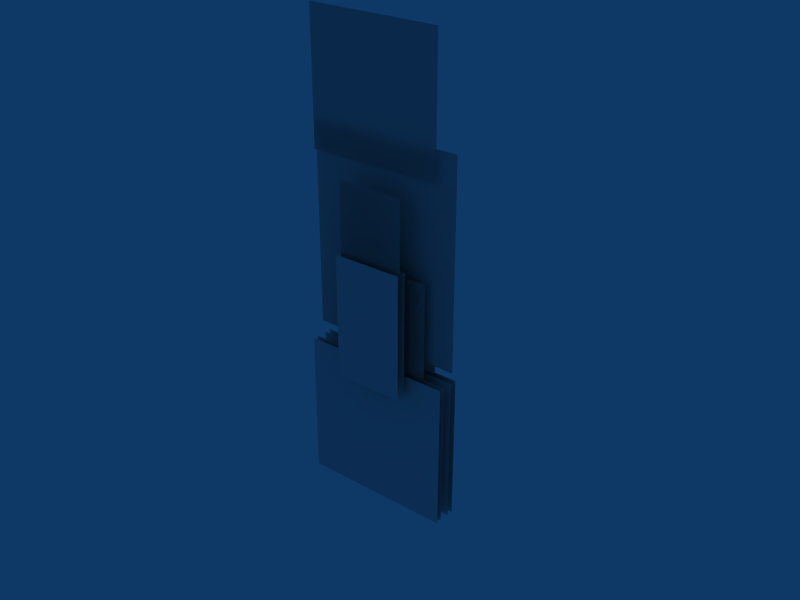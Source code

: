 # Source: Character.blend  (saved by Blender 2.49.0; exported with 4.5.12 LTS)
import bpy
from mathutils import Matrix  # noqa: F401  (used for matrix-valued properties, if any)

bpy.ops.wm.read_factory_settings(use_empty=True)
scene = bpy.context.scene
scene.name = 'Scene'

# ---- collections
col_collection_1 = bpy.data.collections.new('Collection 1'); scene.collection.children.link(col_collection_1)

# ---- materials (node trees are filled in below, after node groups)
mat_character = bpy.data.materials.new('Character')
mat_character.alpha_threshold = 0.0
mat_character.roughness = 0.5
mat_character.line_color = (0.0, 0.0, 0.0, 1.0)

# ---- material node trees

# ---- world
world_world = bpy.data.worlds.new('World'); scene.world = world_world
world_world.color = (0.05656, 0.2208, 0.4)
world_world.use_sun_shadow = False
world_world.sun_shadow_jitter_overblur = 0.0
world_world.cycles.sampling_method = 'MANUAL'
world_world.cycles.sample_map_resolution = 256

# ---- meshes
me_model = bpy.data.meshes.new('Model')
me_model.from_pydata([(0.5452, 7.006, 0.02433), (0.5452, 5.006, 0.02433), (-1.56, 5.006, 0.02433), (-1.56, 7.006, 0.02433), (0.8135, 5.439, -0.01694), (0.8135, 2.302, -0.01694), (-1.599, 2.302, -0.01694), (-1.599, 5.439, -0.01694), (-0.9265, 3.711, 0.1789), (-0.9264, 1.796, 0.1829), (0.1711, 1.796, 0.1775), (0.171, 3.711, 0.1735), (0.1549, 4.793, 0.1442), (0.1549, 3.219, 0.1442), (-0.8963, 3.219, 0.1442), (-0.8963, 4.793, 0.1442), (0.7484, 2.078, 0.07078), (0.7486, -0.174, 0.07549), (-1.613, -0.174, 0.08181), (-1.613, 2.078, 0.07709), (-0.8826, 3.556, 0.04164), (-0.8825, 1.304, 0.04636), (0.4077, 1.304, 0.04004), (0.4075, 3.556, 0.03532), (0.4075, 3.556, -0.08809), (0.4077, 1.304, -0.08337), (-0.8825, 1.304, -0.07705), (-0.8826, 3.556, -0.08177), (-1.613, 2.078, -0.04632), (-1.613, -0.174, -0.0416), (0.7486, -0.174, -0.04792), (0.7484, 2.078, -0.05263), (-0.8963, 4.793, -0.1932), (-0.8963, 3.219, -0.1932), (0.1549, 3.219, -0.1932), (0.1549, 4.793, -0.1932), (0.171, 3.711, -0.1749), (0.1711, 1.796, -0.1709), (-0.9264, 1.796, -0.1655), (-0.9265, 3.711, -0.1695), (-0.9265, 3.711, -0.2274), (-0.9264, 1.796, -0.2234), (0.1711, 1.796, -0.2288), (0.171, 3.711, -0.2328), (0.1549, 4.793, -0.1932), (0.1549, 3.219, -0.1932), (-0.8963, 3.219, -0.1932), (-0.8963, 4.793, -0.1932), (0.7484, 2.078, -0.1018), (0.7486, -0.174, -0.0971), (-1.613, -0.174, -0.09078), (-1.613, 2.078, -0.0955), (-0.8826, 3.556, -0.08177), (-0.8825, 1.304, -0.07705), (0.4077, 1.304, -0.08337), (0.4075, 3.556, -0.08809), (0.4075, 3.556, 0.03532), (0.4077, 1.304, 0.04004), (-0.8825, 1.304, 0.04636), (-0.8826, 3.556, 0.04164), (-1.613, 2.078, 0.03765), (-1.613, -0.174, 0.04237), (0.7486, -0.174, 0.03606), (0.7484, 2.078, 0.03134), (-0.8963, 4.793, 0.1442), (-0.8963, 3.219, 0.1442), (0.1549, 3.219, 0.1442), (0.1549, 4.793, 0.1442), (0.171, 3.711, 0.1045), (0.1711, 1.796, 0.1086), (-0.9264, 1.796, 0.1139), (-0.9265, 3.711, 0.1099), (-1.599, 5.439, -0.01694), (-1.599, 2.302, -0.01694), (0.8135, 2.302, -0.01694), (0.8135, 5.439, -0.01694), (-1.56, 7.006, 0.02433), (-1.56, 5.006, 0.02433), (0.5452, 5.006, 0.02433), (0.5452, 7.006, 0.02433)], [], [(0, 3, 2, 1), (6, 5, 4, 7), (9, 10, 11, 8), (14, 13, 12, 15), (18, 17, 16, 19), (21, 22, 23, 20), (26, 25, 24, 27), (29, 30, 31, 28), (33, 34, 35, 32), (38, 37, 36, 39), (41, 40, 43, 42), (46, 47, 44, 45), (50, 51, 48, 49), (53, 52, 55, 54), (58, 59, 56, 57), (61, 60, 63, 62), (65, 64, 67, 66), (70, 71, 68, 69), (73, 72, 75, 74), (79, 78, 77, 76)])
_uv = me_model.uv_layers.new(name='UVTex')
_uv.uv.foreach_set('vector', [0.6911, 0.6453, 0.3675, 0.6453, 0.3675, 0.3117, 0.6911, 0.3117, 0.02773, 0.1836, 0.3473, 0.1836, 0.3473, 0.6289, 0.02773, 0.6289, 0.6097, 0.6617, 0.8005, 0.6617, 0.8005, 0.9907, 0.6097, 0.9907, 0.7991, 0.7145, 0.9899, 0.7145, 0.9899, 0.9887, 0.7991, 0.9887, 0.005976, 0.6738, 0.3312, 0.6738, 0.3312, 0.9892, 0.005976, 0.9892, 0.3625, 0.6774, 0.5789, 0.6774, 0.5789, 0.9593, 0.3625, 0.9593, 0.3625, 0.6774, 0.5789, 0.6774, 0.5789, 0.9593, 0.3625, 0.9593, 0.005976, 0.6738, 0.3312, 0.6738, 0.3312, 0.9892, 0.005976, 0.9892, 0.7991, 0.7145, 0.9899, 0.7145, 0.9899, 0.9887, 0.7991, 0.9887, 0.6097, 0.6617, 0.8005, 0.6617, 0.8005, 0.9907, 0.6097, 0.9907, 0.6097, 0.6617, 0.6097, 0.9907, 0.8005, 0.9907, 0.8005, 0.6617, 0.7991, 0.7145, 0.7991, 0.9887, 0.9899, 0.9887, 0.9899, 0.7145, 0.005976, 0.6738, 0.005976, 0.9892, 0.3312, 0.9892, 0.3312, 0.6738, 0.3625, 0.6774, 0.3625, 0.9593, 0.5789, 0.9593, 0.5789, 0.6774, 0.3625, 0.6774, 0.3625, 0.9593, 0.5789, 0.9593, 0.5789, 0.6774, 0.005976, 0.6738, 0.005976, 0.9892, 0.3312, 0.9892, 0.3312, 0.6738, 0.7991, 0.7145, 0.7991, 0.9887, 0.9899, 0.9887, 0.9899, 0.7145, 0.6097, 0.6617, 0.6097, 0.9907, 0.8005, 0.9907, 0.8005, 0.6617, 0.02773, 0.1836, 0.02773, 0.6289, 0.3473, 0.6289, 0.3473, 0.1836, 0.6911, 0.6453, 0.6911, 0.3117, 0.3675, 0.3117, 0.3675, 0.6453])
me_model.materials.append(mat_character)
me_model.use_remesh_preserve_volume = False
me_model.use_remesh_preserve_attributes = False
me_model.use_mirror_vertex_groups = False
me_model.update()
arm_armature = bpy.data.armatures.new('Armature')  # bones are not reproduced

# ---- objects
ob_armature = bpy.data.objects.new('Armature', arm_armature)
ob_model = bpy.data.objects.new('Model', me_model)

# ---- transforms, parenting, visibility, modifiers, constraints
ob_armature.location = (-0.1425, 0.02162, 1.55)
ob_armature.lock_rotations_4d = False
ob_armature.empty_display_type = 'ARROWS'
ob_armature.lineart.crease_threshold = 0.0
ob_model.location = (0.0, 0.0, 0.0)
ob_model.rotation_euler = (1.571, -0.0, 0.0)
ob_model.scale = (0.5, 0.5, 1.0)
ob_model.lock_rotations_4d = False
ob_model.empty_display_type = 'ARROWS'
ob_model.lineart.crease_threshold = 0.0
_vg = ob_model.vertex_groups.new(name='Spine')
for _i, _w in zip([0, 1, 2, 3, 4, 5, 6, 7, 8, 9, 10, 11, 12, 13, 14, 15, 16, 17, 18, 19, 20, 21, 22, 23, 24, 25, 26, 27, 28, 29, 30, 31, 32, 33, 34, 35, 36, 37, 38, 39, 40, 41, 42, 43, 44, 45, 46, 47, 48, 49, 50, 51, 52, 53, 54, 55, 56, 57, 58, 59, 60, 61, 62, 63, 64, 65, 66, 67, 68, 69, 70, 71, 72, 73, 74, 75, 76, 77, 78, 79], [0.0, 0.0, 0.0, 0.0, 0.0, 1.0, 1.0, 0.0, 0.0, 0.0, 0.0, 0.0, 0.0, 0.0, 0.0, 0.0, 0.0, 0.0, 0.0, 0.0, 0.0, 0.0, 0.0, 0.0, 0.0, 0.0, 0.0, 0.0, 0.0, 0.0, 0.0, 0.0, 0.0, 0.0, 0.0, 0.0, 0.0, 0.0, 0.0, 0.0, 0.0, 0.0, 0.0, 0.0, 0.0, 0.0, 0.0, 0.0, 0.0, 0.0, 0.0, 0.0, 0.0, 0.0, 0.0, 0.0, 0.0, 0.0, 0.0, 0.0, 0.0, 0.0, 0.0, 0.0, 0.0, 0.0, 0.0, 0.0, 0.0, 0.0, 0.0, 0.0, 0.0, 1.0, 1.0, 0.0, 0.0, 0.0, 0.0, 0.0]): _vg.add([_i], _w, 'REPLACE')
_vg = ob_model.vertex_groups.new(name='Arm.L')
for _i, _w in zip([0, 1, 2, 3, 4, 5, 6, 7, 8, 9, 10, 11, 12, 13, 14, 15, 16, 17, 18, 19, 20, 21, 22, 23, 24, 25, 26, 27, 28, 29, 30, 31, 32, 33, 34, 35, 36, 37, 38, 39, 40, 41, 42, 43, 44, 45, 46, 47, 48, 49, 50, 51, 52, 53, 54, 55, 56, 57, 58, 59, 60, 61, 62, 63, 64, 65, 66, 67, 68, 69, 70, 71, 72, 73, 74, 75, 76, 77, 78, 79], [0.0, 0.0, 0.0, 0.0, 0.0, 0.0, 0.0, 0.0, 0.0, 0.0, 0.0, 0.0, 1.0, 1.0, 1.0, 1.0, 0.0, 0.0, 0.0, 0.0, 0.0, 0.0, 0.0, 0.0, 0.0, 0.0, 0.0, 0.0, 0.0, 0.0, 0.0, 0.0, 0.0, 0.0, 0.0, 0.0, 0.0, 0.0, 0.0, 0.0, 0.0, 0.0, 0.0, 0.0, 0.0, 0.0, 0.0, 0.0, 0.0, 0.0, 0.0, 0.0, 0.0, 0.0, 0.0, 0.0, 0.0, 0.0, 0.0, 0.0, 0.0, 0.0, 0.0, 0.0, 1.0, 1.0, 1.0, 1.0, 0.0, 0.0, 0.0, 0.0, 0.0, 0.0, 0.0, 0.0, 0.0, 0.0, 0.0, 0.0]): _vg.add([_i], _w, 'REPLACE')
_vg = ob_model.vertex_groups.new(name='Forearm.L')
_vg.add([8, 9, 10, 11, 68, 69, 70, 71], 1.0, 'REPLACE')
_vg = ob_model.vertex_groups.new(name='Foot.L')
for _i, _w in zip([16, 17, 18, 19, 60, 61, 62, 63], [1.0, 1.0, 1.0, 1.0, 1.0, 1.0, 1.0, 1.0]): _vg.add([_i], _w, 'REPLACE')
_vg = ob_model.vertex_groups.new(name='Toe.L')
for _i, _w in zip([9, 16, 17, 18, 19, 60, 61, 62, 63, 70], [0.007843, 0.0, 1.0, 1.0, 0.0, 0.0, 1.0, 1.0, 0.0, 0.007843]): _vg.add([_i], _w, 'REPLACE')
_vg = ob_model.vertex_groups.new(name='Foot.R')
for _i, _w in zip([28, 29, 30, 31, 48, 49, 50, 51], [1.0, 1.0, 1.0, 1.0, 1.0, 1.0, 1.0, 1.0]): _vg.add([_i], _w, 'REPLACE')
_vg = ob_model.vertex_groups.new(name='Toe.R')
for _i, _w in zip([28, 29, 30, 49, 50, 51], [0.0, 1.0, 1.0, 1.0, 1.0, 0.0]): _vg.add([_i], _w, 'REPLACE')
_vg = ob_model.vertex_groups.new(name='Leg.L')
for _i, _w in zip([20, 21, 22, 23, 56, 57, 58, 59], [1.0, 1.0, 0.9989, 1.0, 1.0, 0.9989, 1.0, 1.0]): _vg.add([_i], _w, 'REPLACE')
_vg = ob_model.vertex_groups.new(name='Neck')
_vg.add([4, 7, 72, 75], 1.0, 'REPLACE')
_vg = ob_model.vertex_groups.new(name='Leg.R')
for _i, _w in zip([24, 25, 26, 27, 52, 53, 54, 55], [1.0, 1.0, 1.0, 1.0, 1.0, 1.0, 1.0, 1.0]): _vg.add([_i], _w, 'REPLACE')
_vg = ob_model.vertex_groups.new(name='Arm.R')
_vg.add([32, 33, 34, 35, 44, 45, 46, 47], 1.0, 'REPLACE')
_vg = ob_model.vertex_groups.new(name='Forearm.R')
for _i, _w in zip([36, 37, 38, 39, 40, 41, 42, 43], [1.0, 0.9999, 1.0, 1.0, 1.0, 1.0, 0.9999, 1.0]): _vg.add([_i], _w, 'REPLACE')
_vg = ob_model.vertex_groups.new(name='Head')
for _i, _w in zip([0, 1, 2, 3, 76, 77, 78, 79], [1.0, 0.9802, 1.0, 1.0, 1.0, 1.0, 0.9802, 1.0]): _vg.add([_i], _w, 'REPLACE')
_m = ob_model.modifiers.new('Armature', 'ARMATURE')
_m.object = ob_armature
_m.use_bone_envelopes = True

# ---- collection membership
col_collection_1.objects.link(ob_armature)
col_collection_1.objects.link(ob_model)

# ---- scene / render settings (as saved in the file)
scene.frame_start = 1; scene.frame_end = 250; scene.frame_set(7)
scene.render.engine = 'BLENDER_EEVEE_NEXT'
scene.render.image_settings.file_format = 'JPEG'
scene.render.image_settings.color_mode = 'RGB'
scene.render.image_settings.compression = 90
scene.render.resolution_x = 800
scene.render.resolution_y = 600
scene.render.pixel_aspect_x = 100.0
scene.render.pixel_aspect_y = 100.0
scene.render.fps = 5
scene.render.dither_intensity = 0.0
scene.render.use_compositing = False
scene.render.use_sequencer = False
scene.render.bake_margin = 2
scene.render.bake_bias = 0.0
scene.render.use_stamp_time = False
scene.render.use_stamp_date = False
scene.render.use_stamp_frame = False
scene.render.use_stamp_camera = False
scene.render.use_stamp_scene = False
scene.render.use_stamp_filename = False
scene.render.use_stamp_render_time = False
scene.render.stamp_font_size = 0
scene.cycles.use_denoising = False
scene.cycles.samples = 10
scene.cycles.sampling_pattern = 'TABULATED_SOBOL'
scene.cycles.light_sampling_threshold = 0.0
scene.cycles.use_adaptive_sampling = False
scene.cycles.use_light_tree = False
scene.cycles.blur_glossy = 0.0
scene.cycles.volume_bounces = 1
scene.cycles.pixel_filter_type = 'GAUSSIAN'
scene.cycles.sample_clamp_indirect = 0.0
scene.view_settings.view_transform = 'Raw'
bpy.context.view_layer.update()

# ---- added for rendering (the .blend has no active camera): camera
cam_auto = bpy.data.cameras.new('AutoCamera')
cam_auto.lens = 50.0
cam_auto.sensor_width = 36.0
cam_auto.clip_end = 1000.0
ob_auto_camera = bpy.data.objects.new('AutoCamera', cam_auto)
scene.collection.objects.link(ob_auto_camera)
ob_auto_camera.location = (4.29744, -5.20697, 5.04491)
ob_auto_camera.rotation_euler = (1.09748, -7.21219e-08, 0.694738)
scene.camera = ob_auto_camera
bpy.context.view_layer.update()
